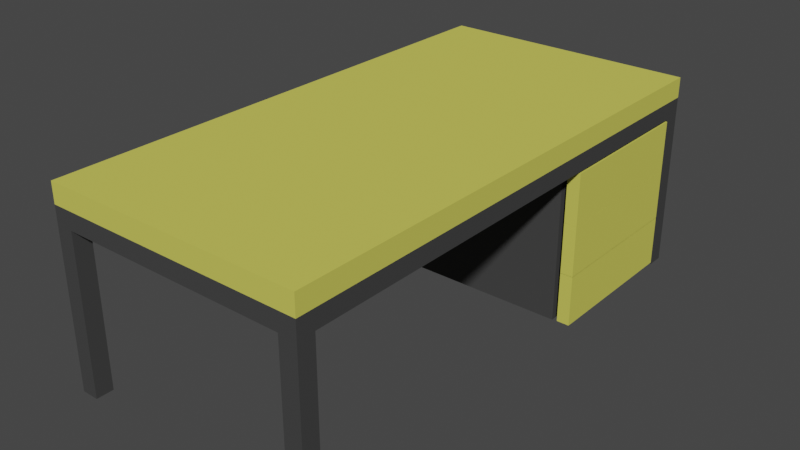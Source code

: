 # Source: table2.blend  (saved by Blender 3.5.10; exported with 4.5.12 LTS)
import bpy
from mathutils import Matrix  # noqa: F401  (used for matrix-valued properties, if any)

bpy.ops.wm.read_factory_settings(use_empty=True)
scene = bpy.context.scene
scene.name = 'Scene'

# ---- collections
col_collection = bpy.data.collections.new('Collection'); scene.collection.children.link(col_collection)

# ---- materials (node trees are filled in below, after node groups)
mat_iron = bpy.data.materials.new('iron')
mat_iron.alpha_threshold = 0.0
mat_iron.use_transparent_shadow = False
mat_iron.diffuse_color = (0.05811, 0.05811, 0.05811, 1.0)
mat_iron.line_color = (0.0, 0.0, 0.0, 1.0)
mat_wood = bpy.data.materials.new('wood')
mat_wood.use_transparent_shadow = False
mat_wood.diffuse_color = (0.6445, 0.6215, 0.1083, 1.0)

# ---- material node trees

# ---- world
world_world = bpy.data.worlds.new('World'); scene.world = world_world
world_world.use_nodes = True; world_world.node_tree.nodes.clear()
_N = world_world.node_tree.nodes; _L = world_world.node_tree.links
n0 = _N.new('ShaderNodeOutputWorld'); n0.name = 'World Output'; n0.location = (300, 300)
n1 = _N.new('ShaderNodeBackground'); n1.name = 'Background'; n1.location = (10, 300)
n1.inputs[0].default_value = (0.05088, 0.05088, 0.05088, 1.0)
_L.new(n1.outputs[0], n0.inputs[0])
n0.is_active_output = True
world_world.color = (0.05088, 0.05088, 0.05088)
world_world.use_sun_shadow = False
world_world.sun_shadow_jitter_overblur = 0.0

# ---- meshes
me_cube_006 = bpy.data.meshes.new('Cube.006')
me_cube_006.from_pydata([(-0.5, -0.41, -0.1478), (-0.5, -0.41, 0.1478), (-0.5, 0.4019, -0.1478), (-0.5, 0.4019, 0.1478), (0.4266, 0.4019, -0.1478), (0.4266, 0.4019, 0.1478), (0.4266, -0.41, -0.1478), (0.4266, -0.41, 0.1478), (0.4266, 0.4, 0.1478), (0.5, 0.4, 0.1478), (0.5, 0.4, -0.1478), (0.5, -0.5, 0.1478), (0.5, -0.5, -0.1478), (0.4266, -0.5, -0.1478), (0.4266, 0.4, -0.1478), (0.4266, -0.5, 0.1478), (-0.4455, -0.3677, 0.1478), (-0.4455, 0.3595, 0.1478), (0.4071, -0.3677, 0.1478), (0.4071, 0.3595, 0.1478), (-0.4455, -0.3677, -0.1159), (-0.4455, 0.3595, -0.1159), (0.4071, -0.3677, -0.1159), (0.4071, 0.3595, -0.1159)], [], [(0, 1, 3, 2), (6, 7, 1, 0), (1, 7, 18, 16), (2, 4, 6, 0), (12, 13, 6, 4, 14, 10), (2, 3, 5, 4), (14, 8, 9, 10), (12, 11, 15, 13), (4, 5, 8, 14), (7, 15, 11, 9, 8, 5), (7, 6, 13, 15), (12, 10, 9, 11), (19, 17, 21, 23), (3, 1, 16, 17), (7, 5, 19, 18), (5, 3, 17, 19), (23, 21, 20, 22), (17, 16, 20, 21), (18, 19, 23, 22), (16, 18, 22, 20)])
me_cube_006.polygons.foreach_set('material_index', [0, 0, 0, 0, 1, 0, 1, 1, 1, 1, 1, 1, 0, 0, 0, 0, 0, 0, 0, 0])
_uv = me_cube_006.uv_layers.new(name='UVMap')
_uv.uv.foreach_set('vector', [0.375, 0.0, 0.625, 0.0, 0.625, 0.25, 0.375, 0.25, 0.375, 0.7683, 0.625, 0.7683, 0.625, 1.0, 0.375, 1.0, 0.625, 1.0, 0.625, 0.7683, 0.625, 0.7683, 0.625, 1.0, 0.125, 0.5, 0.3567, 0.5, 0.3567, 0.75, 0.125, 0.75, 0.375, 0.75, 0.375, 0.7683, 0.375, 0.7683, 0.3567, 0.5, 0.375, 0.4817, 0.375, 0.5, 0.375, 0.25, 0.625, 0.25, 0.625, 0.4817, 0.375, 0.4817, 0.375, 0.4817, 0.625, 0.4817, 0.625, 0.5, 0.375, 0.5, 0.375, 0.75, 0.625, 0.75, 0.625, 0.7683, 0.375, 0.7683, 0.375, 0.4817, 0.625, 0.4817, 0.625, 0.4817, 0.375, 0.4817, 0.625, 0.7683, 0.625, 0.7683, 0.625, 0.75, 0.625, 0.5, 0.625, 0.4817, 0.625, 0.4817, 0.625, 0.7683, 0.375, 0.7683, 0.375, 0.7683, 0.625, 0.7683, 0.375, 0.75, 0.375, 0.5, 0.625, 0.5, 0.625, 0.75, 0.625, 0.4817, 0.625, 0.25, 0.625, 0.25, 0.625, 0.4817, 0.625, 0.25, 0.625, 0.0, 0.625, 0.0, 0.625, 0.25, 0.625, 0.7683, 0.625, 0.4817, 0.625, 0.4817, 0.625, 0.7683, 0.625, 0.4817, 0.625, 0.25, 0.625, 0.25, 0.625, 0.4817, 0.6433, 0.5, 0.875, 0.5, 0.875, 0.75, 0.6433, 0.75, 0.625, 0.25, 0.625, 0.0, 0.625, 0.0, 0.625, 0.25, 0.625, 0.7683, 0.625, 0.4817, 0.625, 0.4817, 0.625, 0.7683, 0.625, 1.0, 0.625, 0.7683, 0.625, 0.7683, 0.625, 1.0])
me_cube_006.materials.append(mat_iron)
me_cube_006.materials.append(mat_wood)
me_cube_006.update()
me_cube_009 = bpy.data.meshes.new('Cube.009')
me_cube_009.from_pydata([(-0.05, -0.05, -0.5), (-0.05, -0.05, 0.4108), (-0.05, 0.05, -0.5), (-0.05, 0.05, 0.4108), (0.05, -0.05, -0.5), (0.05, -0.05, 0.4108), (0.05, 0.05, -0.5), (0.05, 0.05, 0.4108), (1.35, -0.05, -0.5), (1.35, -0.05, 0.4108), (1.35, 0.05, -0.5), (1.35, 0.05, 0.4108), (1.45, -0.05, -0.5), (1.45, -0.05, 0.4108), (1.45, 0.05, -0.5), (1.45, 0.05, 0.4108), (1.35, -2.95, -0.5), (1.35, -2.95, 0.4108), (1.35, -2.85, -0.5), (1.35, -2.85, 0.4108), (1.45, -2.95, -0.5), (1.45, -2.95, 0.4108), (1.45, -2.85, -0.5), (1.45, -2.85, 0.4108), (-0.05, -2.95, -0.5), (-0.05, -2.95, 0.4108), (-0.05, -2.85, -0.5), (-0.05, -2.85, 0.4108), (0.05, -2.95, -0.5), (0.05, -2.95, 0.4108), (0.05, -2.85, -0.5), (0.05, -2.85, 0.4108), (-0.05, -0.05, 0.5108), (-0.05, 0.05, 0.5108), (0.05, 0.05, 0.5108), (0.05, -0.05, 0.5108), (1.35, -0.05, 0.5108), (1.35, 0.05, 0.5108), (1.45, 0.05, 0.5108), (1.45, -0.05, 0.5108), (1.35, -2.95, 0.5108), (1.35, -2.85, 0.5108), (1.45, -2.85, 0.5108), (1.45, -2.95, 0.5108), (-0.05, -2.95, 0.5108), (-0.05, -2.85, 0.5108), (0.05, -2.85, 0.5108), (0.05, -2.95, 0.5108), (-0.05, -2.95, 0.5119), (-0.05, -2.95, 0.6281), (-0.05, 0.05, 0.5119), (-0.05, 0.05, 0.6281), (1.45, -2.95, 0.5119), (1.45, -2.95, 0.6281), (1.45, 0.05, 0.5119), (1.45, 0.05, 0.6281), (0.3741, -0.95, -0.4917), (0.3741, -0.95, 0.4086), (0.3741, 0.05, -0.4917), (0.3741, 0.05, 0.4086), (1.348, -0.95, -0.4917), (1.348, -0.95, 0.4086), (1.348, 0.05, -0.4917), (1.348, 0.05, 0.4086), (1.348, -0.006697, 0.3576), (1.348, -0.006697, -0.4407), (1.348, -0.8933, -0.4407), (1.348, -0.8933, 0.3576), (0.4321, -0.006697, 0.3576), (0.4321, -0.006697, -0.4407), (0.4321, -0.8933, -0.4407), (0.4321, -0.8933, 0.3576)], [], [(0, 1, 3, 2), (2, 3, 7, 6), (6, 7, 5, 4), (4, 5, 1, 0), (2, 6, 4, 0), (5, 9, 36, 35), (8, 9, 11, 10), (10, 11, 15, 14), (14, 15, 13, 12), (12, 13, 9, 8), (10, 14, 12, 8), (11, 7, 34, 37), (16, 17, 19, 18), (18, 19, 23, 22), (22, 23, 21, 20), (20, 21, 17, 16), (18, 22, 20, 16), (19, 31, 46, 41), (24, 25, 27, 26), (26, 27, 31, 30), (30, 31, 29, 28), (28, 29, 25, 24), (26, 30, 28, 24), (25, 29, 47, 44), (21, 23, 42, 43), (15, 11, 37, 38), (29, 17, 40, 47), (3, 1, 32, 33), (34, 33, 32, 35), (38, 37, 36, 39), (42, 41, 40, 43), (46, 45, 44, 47), (35, 36, 37, 34), (35, 32, 45, 46), (42, 39, 36, 41), (40, 41, 46, 47), (7, 3, 33, 34), (13, 15, 38, 39), (17, 21, 43, 40), (31, 5, 35, 46), (1, 27, 45, 32), (23, 13, 39, 42), (27, 25, 44, 45), (9, 19, 41, 36), (7, 11, 9, 5), (5, 31, 27, 1), (17, 29, 31, 19), (13, 23, 19, 9), (48, 49, 51, 50), (50, 51, 55, 54), (54, 55, 53, 52), (52, 53, 49, 48), (50, 54, 52, 48), (55, 51, 49, 53), (56, 57, 59, 58), (58, 59, 63, 62), (63, 61, 67, 64), (60, 61, 57, 56), (58, 62, 60, 56), (63, 59, 57, 61), (64, 67, 71, 68), (62, 63, 64, 65), (61, 60, 66, 67), (60, 62, 65, 66), (69, 68, 71, 70), (65, 64, 68, 69), (67, 66, 70, 71), (66, 65, 69, 70)])
me_cube_009.polygons.foreach_set('material_index', [0, 0, 0, 0, 0, 0, 0, 0, 0, 0, 0, 0, 0, 0, 0, 0, 0, 0, 0, 0, 0, 0, 0, 0, 0, 0, 0, 0, 0, 0, 0, 0, 0, 0, 0, 0, 0, 0, 0, 0, 0, 0, 0, 0, 0, 0, 0, 0, 1, 1, 1, 1, 1, 1, 0, 0, 0, 0, 0, 0, 0, 0, 0, 0, 0, 0, 0, 0])
_uv = me_cube_009.uv_layers.new(name='UVMap')
_uv.uv.foreach_set('vector', [0.375, 0.0, 0.625, 0.0, 0.625, 0.25, 0.375, 0.25, 0.375, 0.25, 0.625, 0.25, 0.625, 0.5, 0.375, 0.5, 0.375, 0.5, 0.625, 0.5, 0.625, 0.75, 0.375, 0.75, 0.375, 0.75, 0.625, 0.75, 0.625, 1.0, 0.375, 1.0, 0.125, 0.5, 0.375, 0.5, 0.375, 0.75, 0.125, 0.75, 0.0, 0.0, 0.0, 0.0, 0.0, 0.0, 0.0, 0.0, 0.375, 0.0, 0.625, 0.0, 0.625, 0.25, 0.375, 0.25, 0.375, 0.25, 0.625, 0.25, 0.625, 0.5, 0.375, 0.5, 0.375, 0.5, 0.625, 0.5, 0.625, 0.75, 0.375, 0.75, 0.375, 0.75, 0.625, 0.75, 0.625, 1.0, 0.375, 1.0, 0.125, 0.5, 0.375, 0.5, 0.375, 0.75, 0.125, 0.75, 0.0, 0.0, 0.0, 0.0, 0.0, 0.0, 0.0, 0.0, 0.375, 0.0, 0.625, 0.0, 0.625, 0.25, 0.375, 0.25, 0.375, 0.25, 0.625, 0.25, 0.625, 0.5, 0.375, 0.5, 0.375, 0.5, 0.625, 0.5, 0.625, 0.75, 0.375, 0.75, 0.375, 0.75, 0.625, 0.75, 0.625, 1.0, 0.375, 1.0, 0.125, 0.5, 0.375, 0.5, 0.375, 0.75, 0.125, 0.75, 0.0, 0.0, 0.0, 0.0, 0.0, 0.0, 0.0, 0.0, 0.375, 0.0, 0.625, 0.0, 0.625, 0.25, 0.375, 0.25, 0.375, 0.25, 0.625, 0.25, 0.625, 0.5, 0.375, 0.5, 0.375, 0.5, 0.625, 0.5, 0.625, 0.75, 0.375, 0.75, 0.375, 0.75, 0.625, 0.75, 0.625, 1.0, 0.375, 1.0, 0.125, 0.5, 0.375, 0.5, 0.375, 0.75, 0.125, 0.75, 0.625, 1.0, 0.625, 0.75, 0.625, 0.75, 0.625, 1.0, 0.625, 0.75, 0.625, 0.5, 0.625, 0.5, 0.625, 0.75, 0.625, 0.5, 0.625, 0.25, 0.625, 0.25, 0.625, 0.5, 0.0, 0.0, 0.0, 0.0, 0.0, 0.0, 0.0, 0.0, 0.625, 0.25, 0.625, 0.0, 0.625, 0.0, 0.625, 0.25, 0.625, 0.5, 0.875, 0.5, 0.875, 0.75, 0.625, 0.75, 0.625, 0.5, 0.875, 0.5, 0.875, 0.75, 0.625, 0.75, 0.625, 0.5, 0.875, 0.5, 0.875, 0.75, 0.625, 0.75, 0.625, 0.5, 0.875, 0.5, 0.875, 0.75, 0.625, 0.75, 0.625, 0.75, 0.625, 0.0, 0.625, 0.25, 0.625, 0.5, 0.625, 0.75, 0.625, 1.0, 0.625, 0.25, 0.625, 0.5, 0.625, 0.5, 0.625, 0.75, 0.625, 1.0, 0.625, 0.25, 0.625, 0.0, 0.625, 0.25, 0.625, 0.5, 0.625, 0.75, 0.625, 0.5, 0.625, 0.25, 0.625, 0.25, 0.625, 0.5, 0.625, 0.75, 0.625, 0.5, 0.625, 0.5, 0.625, 0.75, 0.625, 1.0, 0.625, 0.75, 0.625, 0.75, 0.625, 1.0, 0.0, 0.0, 0.0, 0.0, 0.0, 0.0, 0.0, 0.0, 0.0, 0.0, 0.0, 0.0, 0.0, 0.0, 0.0, 0.0, 0.0, 0.0, 0.0, 0.0, 0.0, 0.0, 0.0, 0.0, 0.625, 0.25, 0.625, 0.0, 0.625, 0.0, 0.625, 0.25, 0.0, 0.0, 0.0, 0.0, 0.0, 0.0, 0.0, 0.0, 0.0, 0.0, 0.0, 0.0, 0.625, 0.0, 0.0, 0.0, 0.0, 0.0, 0.0, 0.0, 0.625, 0.25, 0.0, 0.0, 0.0, 0.0, 0.0, 0.0, 0.625, 0.5, 0.0, 0.0, 0.0, 0.0, 0.0, 0.0, 0.625, 0.25, 0.0, 0.0, 0.375, 0.0, 0.625, 0.0, 0.625, 0.25, 0.375, 0.25, 0.375, 0.25, 0.625, 0.25, 0.625, 0.5, 0.375, 0.5, 0.375, 0.5, 0.625, 0.5, 0.625, 0.75, 0.375, 0.75, 0.375, 0.75, 0.625, 0.75, 0.625, 1.0, 0.375, 1.0, 0.125, 0.5, 0.375, 0.5, 0.375, 0.75, 0.125, 0.75, 0.625, 0.5, 0.875, 0.5, 0.875, 0.75, 0.625, 0.75, 0.375, 0.0, 0.625, 0.0, 0.625, 0.25, 0.375, 0.25, 0.375, 0.25, 0.625, 0.25, 0.625, 0.5, 0.375, 0.5, 0.625, 0.5, 0.625, 0.75, 0.625, 0.75, 0.625, 0.5, 0.375, 0.75, 0.625, 0.75, 0.625, 1.0, 0.375, 1.0, 0.125, 0.5, 0.375, 0.5, 0.375, 0.75, 0.125, 0.75, 0.625, 0.5, 0.875, 0.5, 0.875, 0.75, 0.625, 0.75, 0.625, 0.5, 0.625, 0.75, 0.625, 0.75, 0.625, 0.5, 0.375, 0.5, 0.625, 0.5, 0.625, 0.5, 0.375, 0.5, 0.625, 0.75, 0.375, 0.75, 0.375, 0.75, 0.625, 0.75, 0.375, 0.75, 0.375, 0.5, 0.375, 0.5, 0.375, 0.75, 0.375, 0.5, 0.625, 0.5, 0.625, 0.75, 0.375, 0.75, 0.375, 0.5, 0.625, 0.5, 0.625, 0.5, 0.375, 0.5, 0.625, 0.75, 0.375, 0.75, 0.375, 0.75, 0.625, 0.75, 0.375, 0.75, 0.375, 0.5, 0.375, 0.5, 0.375, 0.75])
me_cube_009.materials.append(mat_iron)
me_cube_009.materials.append(mat_wood)
me_cube_009.update()
me_cube_014 = bpy.data.meshes.new('Cube.014')
me_cube_014.from_pydata([(-0.5, -0.41, -0.1478), (-0.5, -0.41, 0.1478), (-0.5, 0.4019, -0.1478), (-0.5, 0.4019, 0.1478), (0.4266, 0.4019, -0.1478), (0.4266, 0.4019, 0.1478), (0.4266, -0.41, -0.1478), (0.4266, -0.41, 0.1478), (0.4266, 0.4, 0.1478), (0.5, 0.4, 0.1478), (0.5, 0.4, -0.1478), (0.5, -0.5, 0.1478), (0.5, -0.5, -0.1478), (0.4266, -0.5, -0.1478), (0.4266, 0.4, -0.1478), (0.4266, -0.5, 0.1478), (-0.4455, -0.3677, 0.1478), (-0.4455, 0.3595, 0.1478), (0.4071, -0.3677, 0.1478), (0.4071, 0.3595, 0.1478), (-0.4455, -0.3677, -0.1159), (-0.4455, 0.3595, -0.1159), (0.4071, -0.3677, -0.1159), (0.4071, 0.3595, -0.1159)], [], [(0, 1, 3, 2), (6, 7, 1, 0), (1, 7, 18, 16), (2, 4, 6, 0), (12, 13, 6, 4, 14, 10), (2, 3, 5, 4), (14, 8, 9, 10), (12, 11, 15, 13), (4, 5, 8, 14), (7, 15, 11, 9, 8, 5), (7, 6, 13, 15), (12, 10, 9, 11), (19, 17, 21, 23), (3, 1, 16, 17), (7, 5, 19, 18), (5, 3, 17, 19), (23, 21, 20, 22), (17, 16, 20, 21), (18, 19, 23, 22), (16, 18, 22, 20)])
me_cube_014.polygons.foreach_set('material_index', [0, 0, 0, 0, 1, 0, 1, 1, 1, 1, 1, 1, 0, 0, 0, 0, 0, 0, 0, 0])
_uv = me_cube_014.uv_layers.new(name='UVMap')
_uv.uv.foreach_set('vector', [0.375, 0.0, 0.625, 0.0, 0.625, 0.25, 0.375, 0.25, 0.375, 0.7683, 0.625, 0.7683, 0.625, 1.0, 0.375, 1.0, 0.625, 1.0, 0.625, 0.7683, 0.625, 0.7683, 0.625, 1.0, 0.125, 0.5, 0.3567, 0.5, 0.3567, 0.75, 0.125, 0.75, 0.375, 0.75, 0.375, 0.7683, 0.375, 0.7683, 0.3567, 0.5, 0.375, 0.4817, 0.375, 0.5, 0.375, 0.25, 0.625, 0.25, 0.625, 0.4817, 0.375, 0.4817, 0.375, 0.4817, 0.625, 0.4817, 0.625, 0.5, 0.375, 0.5, 0.375, 0.75, 0.625, 0.75, 0.625, 0.7683, 0.375, 0.7683, 0.375, 0.4817, 0.625, 0.4817, 0.625, 0.4817, 0.375, 0.4817, 0.625, 0.7683, 0.625, 0.7683, 0.625, 0.75, 0.625, 0.5, 0.625, 0.4817, 0.625, 0.4817, 0.625, 0.7683, 0.375, 0.7683, 0.375, 0.7683, 0.625, 0.7683, 0.375, 0.75, 0.375, 0.5, 0.625, 0.5, 0.625, 0.75, 0.625, 0.4817, 0.625, 0.25, 0.625, 0.25, 0.625, 0.4817, 0.625, 0.25, 0.625, 0.0, 0.625, 0.0, 0.625, 0.25, 0.625, 0.7683, 0.625, 0.4817, 0.625, 0.4817, 0.625, 0.7683, 0.625, 0.4817, 0.625, 0.25, 0.625, 0.25, 0.625, 0.4817, 0.6433, 0.5, 0.875, 0.5, 0.875, 0.75, 0.6433, 0.75, 0.625, 0.25, 0.625, 0.0, 0.625, 0.0, 0.625, 0.25, 0.625, 0.7683, 0.625, 0.4817, 0.625, 0.4817, 0.625, 0.7683, 0.625, 1.0, 0.625, 0.7683, 0.625, 0.7683, 0.625, 1.0])
me_cube_014.materials.append(mat_iron)
me_cube_014.materials.append(mat_wood)
me_cube_014.update()
me_cube_015 = bpy.data.meshes.new('Cube.015')
me_cube_015.from_pydata([(-0.5, -0.41, -0.1478), (-0.5, -0.41, 0.1478), (-0.5, 0.4019, -0.1478), (-0.5, 0.4019, 0.1478), (0.4266, 0.4019, -0.1478), (0.4266, 0.4019, 0.1478), (0.4266, -0.41, -0.1478), (0.4266, -0.41, 0.1478), (0.4266, 0.4, 0.1478), (0.5, 0.4, 0.1478), (0.5, 0.4, -0.1478), (0.5, -0.5, 0.1478), (0.5, -0.5, -0.1478), (0.4266, -0.5, -0.1478), (0.4266, 0.4, -0.1478), (0.4266, -0.5, 0.1478), (-0.4455, -0.3677, 0.1478), (-0.4455, 0.3595, 0.1478), (0.4071, -0.3677, 0.1478), (0.4071, 0.3595, 0.1478), (-0.4455, -0.3677, -0.1159), (-0.4455, 0.3595, -0.1159), (0.4071, -0.3677, -0.1159), (0.4071, 0.3595, -0.1159)], [], [(0, 1, 3, 2), (6, 7, 1, 0), (1, 7, 18, 16), (2, 4, 6, 0), (12, 13, 6, 4, 14, 10), (2, 3, 5, 4), (14, 8, 9, 10), (12, 11, 15, 13), (4, 5, 8, 14), (7, 15, 11, 9, 8, 5), (7, 6, 13, 15), (12, 10, 9, 11), (19, 17, 21, 23), (3, 1, 16, 17), (7, 5, 19, 18), (5, 3, 17, 19), (23, 21, 20, 22), (17, 16, 20, 21), (18, 19, 23, 22), (16, 18, 22, 20)])
me_cube_015.polygons.foreach_set('material_index', [0, 0, 0, 0, 1, 0, 1, 1, 1, 1, 1, 1, 0, 0, 0, 0, 0, 0, 0, 0])
_uv = me_cube_015.uv_layers.new(name='UVMap')
_uv.uv.foreach_set('vector', [0.375, 0.0, 0.625, 0.0, 0.625, 0.25, 0.375, 0.25, 0.375, 0.7683, 0.625, 0.7683, 0.625, 1.0, 0.375, 1.0, 0.625, 1.0, 0.625, 0.7683, 0.625, 0.7683, 0.625, 1.0, 0.125, 0.5, 0.3567, 0.5, 0.3567, 0.75, 0.125, 0.75, 0.375, 0.75, 0.375, 0.7683, 0.375, 0.7683, 0.3567, 0.5, 0.375, 0.4817, 0.375, 0.5, 0.375, 0.25, 0.625, 0.25, 0.625, 0.4817, 0.375, 0.4817, 0.375, 0.4817, 0.625, 0.4817, 0.625, 0.5, 0.375, 0.5, 0.375, 0.75, 0.625, 0.75, 0.625, 0.7683, 0.375, 0.7683, 0.375, 0.4817, 0.625, 0.4817, 0.625, 0.4817, 0.375, 0.4817, 0.625, 0.7683, 0.625, 0.7683, 0.625, 0.75, 0.625, 0.5, 0.625, 0.4817, 0.625, 0.4817, 0.625, 0.7683, 0.375, 0.7683, 0.375, 0.7683, 0.625, 0.7683, 0.375, 0.75, 0.375, 0.5, 0.625, 0.5, 0.625, 0.75, 0.625, 0.4817, 0.625, 0.25, 0.625, 0.25, 0.625, 0.4817, 0.625, 0.25, 0.625, 0.0, 0.625, 0.0, 0.625, 0.25, 0.625, 0.7683, 0.625, 0.4817, 0.625, 0.4817, 0.625, 0.7683, 0.625, 0.4817, 0.625, 0.25, 0.625, 0.25, 0.625, 0.4817, 0.6433, 0.5, 0.875, 0.5, 0.875, 0.75, 0.6433, 0.75, 0.625, 0.25, 0.625, 0.0, 0.625, 0.0, 0.625, 0.25, 0.625, 0.7683, 0.625, 0.4817, 0.625, 0.4817, 0.625, 0.7683, 0.625, 1.0, 0.625, 0.7683, 0.625, 0.7683, 0.625, 1.0])
me_cube_015.materials.append(mat_iron)
me_cube_015.materials.append(mat_wood)
me_cube_015.update()

# ---- objects
ob_box3 = bpy.data.objects.new('box3', me_cube_006)
ob_table2 = bpy.data.objects.new('table2', me_cube_009)
ob_box2 = bpy.data.objects.new('box2', me_cube_014)
ob_box1 = bpy.data.objects.new('box1', me_cube_015)

# ---- transforms, parenting, visibility, modifiers, constraints
ob_box3.location = (0.0, 1.0, 0.1595)
ob_table2.location = (-0.95, 1.45, 0.5)
ob_box2.location = (0.0, 1.0, 0.454)
ob_box1.location = (0.0, 1.0, 0.7503)

# ---- collection membership
col_collection.objects.link(ob_box3)
col_collection.objects.link(ob_table2)
col_collection.objects.link(ob_box2)
col_collection.objects.link(ob_box1)

# ---- scene / render settings (as saved in the file)
scene.frame_start = 1; scene.frame_end = 250; scene.frame_set(1)
scene.render.engine = 'BLENDER_EEVEE_NEXT'
scene.cycles.use_denoising = False
scene.cycles.sampling_pattern = 'TABULATED_SOBOL'
scene.view_settings.view_transform = 'Filmic'
scene.unit_settings.scale_length = 2.0
bpy.context.view_layer.update()

# ---- added for rendering (the .blend has no active camera and no usable light): camera, sun
cam_auto = bpy.data.cameras.new('AutoCamera')
cam_auto.lens = 50.0
cam_auto.sensor_width = 36.0
cam_auto.clip_end = 1000.0
ob_auto_camera = bpy.data.objects.new('AutoCamera', cam_auto)
scene.collection.objects.link(ob_auto_camera)
ob_auto_camera.location = (3.02412, -3.92895, 3.18335)
ob_auto_camera.rotation_euler = (1.09748, -7.21219e-08, 0.694738)
scene.camera = ob_auto_camera
light_auto_sun = bpy.data.lights.new('AutoSun', 'SUN')
light_auto_sun.energy = 3.0
light_auto_sun.angle = 0.0523599
ob_auto_sun = bpy.data.objects.new('AutoSun', light_auto_sun)
scene.collection.objects.link(ob_auto_sun)
ob_auto_sun.rotation_euler = (0.872665, 0.174533, 0.523599)
bpy.context.view_layer.update()
